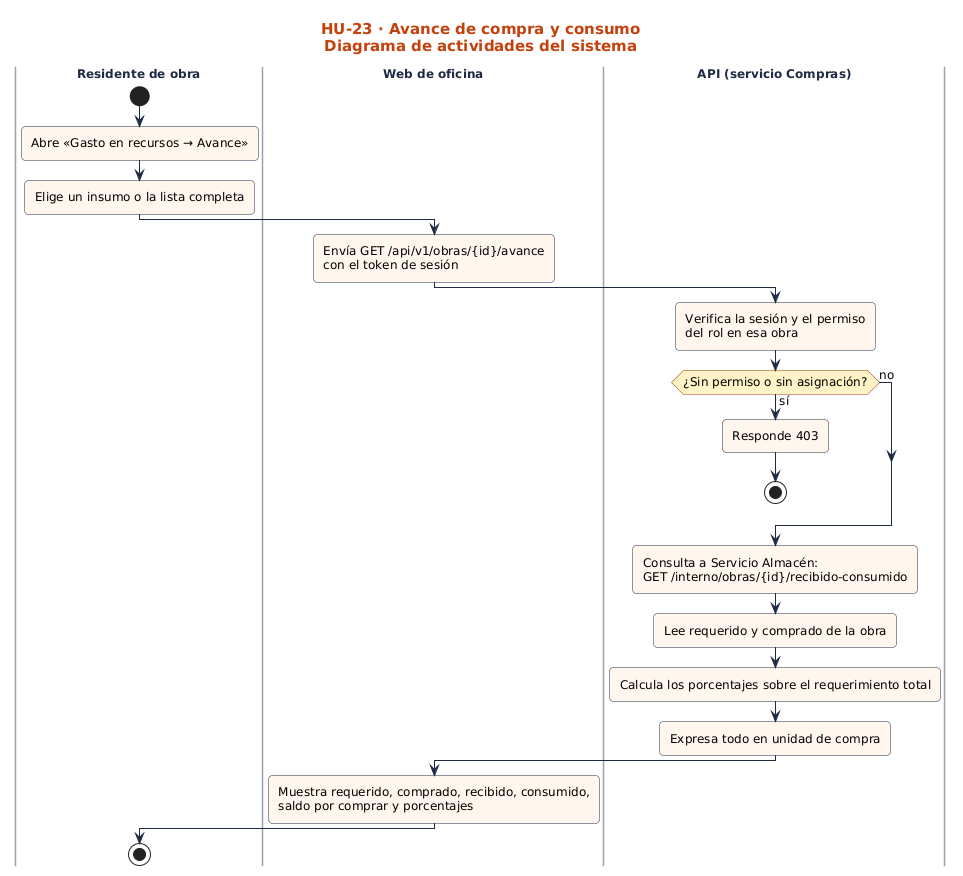

The diagram above was rendered by PlantUML. Its source (embedded in the PNG):
@startuml
!include ../../estilo.iuml
title HU-23 · Avance de compra y consumo\nDiagrama de actividades del sistema
|Residente de obra|
start
:Abre «Gasto en recursos → Avance»;
:Elige un insumo o la lista completa;
|Web de oficina|
:Envía GET /api/v1/obras/{id}/avance\ncon el token de sesión;
|API (servicio Compras)|
:Verifica la sesión y el permiso\ndel rol en esa obra;
if (¿Sin permiso o sin asignación?) then (sí)
:Responde 403;
stop
else (no)
endif
:Consulta a Servicio Almacén:\nGET /interno/obras/{id}/recibido-consumido;
:Lee requerido y comprado de la obra;
:Calcula los porcentajes sobre el requerimiento total;
:Expresa todo en unidad de compra;
|Web de oficina|
:Muestra requerido, comprado, recibido, consumido,\nsaldo por comprar y porcentajes;
|Residente de obra|
stop
@enduml